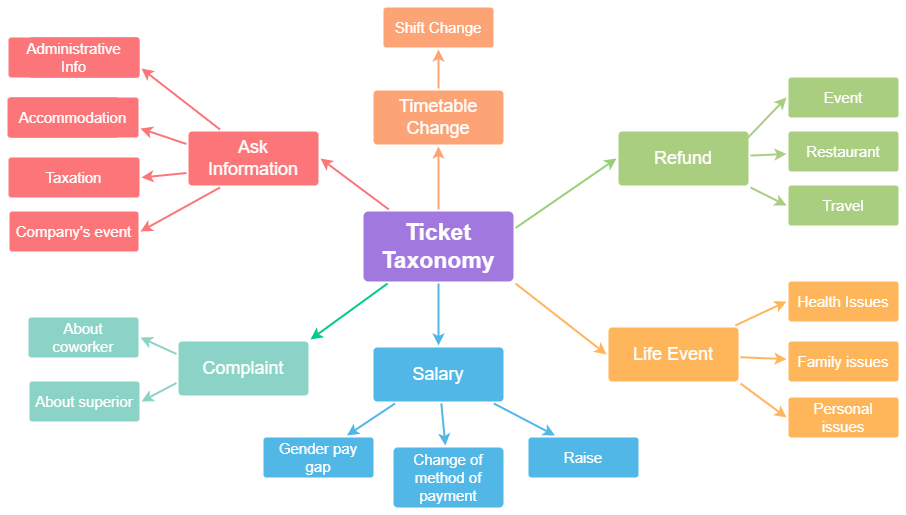

The diagram above was exported from draw.io. Its source (the exported page's mxGraphModel, read from the mxfile embedded in the PNG):
<mxGraphModel dx="1221" dy="764" grid="1" gridSize="10" guides="1" tooltips="1" connect="1" arrows="1" fold="1" page="1" pageScale="1" pageWidth="1169" pageHeight="827" background="none" math="0" shadow="0">
  <root>
    <mxCell id="0" />
    <mxCell id="1" parent="0" />
    <mxCell id="1745" value="" style="edgeStyle=none;rounded=0;jumpStyle=none;html=1;shadow=0;labelBackgroundColor=none;startArrow=none;startFill=0;endArrow=classic;endFill=1;jettySize=auto;orthogonalLoop=1;strokeColor=#FDA477;strokeWidth=2;fontFamily=Helvetica;fontSize=16;fontColor=#23445D;spacing=5;entryX=0.5;entryY=1;entryDx=0;entryDy=0;" parent="1" source="1749" target="V-rHWFw5SpIuOUbnJHTy-1806" edge="1">
      <mxGeometry relative="1" as="geometry">
        <mxPoint x="515.1934235976787" y="318.7499999999998" as="targetPoint" />
      </mxGeometry>
    </mxCell>
    <mxCell id="1746" value="" style="edgeStyle=none;rounded=0;jumpStyle=none;html=1;shadow=0;labelBackgroundColor=none;startArrow=none;startFill=0;endArrow=classic;endFill=1;jettySize=auto;orthogonalLoop=1;strokeColor=#51B7E7;strokeWidth=2;fontFamily=Helvetica;fontSize=16;fontColor=#23445D;spacing=5;" parent="1" source="1749" target="1771" edge="1">
      <mxGeometry relative="1" as="geometry" />
    </mxCell>
    <mxCell id="1747" value="" style="edgeStyle=none;rounded=0;jumpStyle=none;html=1;shadow=0;labelBackgroundColor=none;startArrow=none;startFill=0;endArrow=classic;endFill=1;jettySize=auto;orthogonalLoop=1;strokeColor=#00CC88;strokeWidth=2;fontFamily=Helvetica;fontSize=16;fontColor=#23445D;spacing=5;entryX=1;entryY=0;entryDx=0;entryDy=0;" parent="1" source="1749" target="V-rHWFw5SpIuOUbnJHTy-1808" edge="1">
      <mxGeometry relative="1" as="geometry">
        <mxPoint x="468.17460317460313" y="508" as="targetPoint" />
      </mxGeometry>
    </mxCell>
    <mxCell id="1748" value="" style="edgeStyle=none;rounded=0;jumpStyle=none;html=1;shadow=0;labelBackgroundColor=none;startArrow=none;startFill=0;endArrow=classic;endFill=1;jettySize=auto;orthogonalLoop=1;strokeColor=#FC7679;strokeWidth=2;fontFamily=Helvetica;fontSize=16;fontColor=#23445D;spacing=5;entryX=1;entryY=0.5;entryDx=0;entryDy=0;" parent="1" source="1749" target="V-rHWFw5SpIuOUbnJHTy-1807" edge="1">
      <mxGeometry relative="1" as="geometry">
        <mxPoint x="402" y="373.9153846153845" as="targetPoint" />
      </mxGeometry>
    </mxCell>
    <mxCell id="1749" value="Ticket&lt;br style=&quot;font-size: 23px;&quot;&gt;Taxonomy" style="rounded=1;whiteSpace=wrap;html=1;shadow=0;labelBackgroundColor=none;strokeColor=none;strokeWidth=3;fillColor=#A178DE;fontFamily=Helvetica;fontSize=23;fontColor=#FFFFFF;align=center;fontStyle=1;spacing=5;arcSize=7;perimeterSpacing=2;" parent="1" vertex="1">
      <mxGeometry x="455" y="384" width="150" height="70" as="geometry" />
    </mxCell>
    <mxCell id="1750" value="" style="edgeStyle=none;rounded=1;jumpStyle=none;html=1;shadow=0;labelBackgroundColor=none;startArrow=none;startFill=0;jettySize=auto;orthogonalLoop=1;strokeColor=#FC7679;strokeWidth=2;fontFamily=Helvetica;fontSize=14;fontColor=#FFFFFF;spacing=5;fontStyle=1;fillColor=#b0e3e6;exitX=0.25;exitY=0;exitDx=0;exitDy=0;entryX=1;entryY=0.75;entryDx=0;entryDy=0;" parent="1" source="V-rHWFw5SpIuOUbnJHTy-1807" target="V-rHWFw5SpIuOUbnJHTy-1821" edge="1">
      <mxGeometry relative="1" as="geometry">
        <mxPoint x="295.61538461538476" y="328" as="sourcePoint" />
      </mxGeometry>
    </mxCell>
    <mxCell id="1751" value="" style="edgeStyle=none;rounded=1;jumpStyle=none;html=1;shadow=0;labelBackgroundColor=none;startArrow=none;startFill=0;jettySize=auto;orthogonalLoop=1;strokeColor=#FC7679;strokeWidth=2;fontFamily=Helvetica;fontSize=14;fontColor=#FFFFFF;spacing=5;fontStyle=1;fillColor=#b0e3e6;exitX=0;exitY=0.25;exitDx=0;exitDy=0;entryX=1;entryY=0.75;entryDx=0;entryDy=0;" parent="1" source="V-rHWFw5SpIuOUbnJHTy-1807" target="V-rHWFw5SpIuOUbnJHTy-1822" edge="1">
      <mxGeometry relative="1" as="geometry">
        <mxPoint x="267.9999999999998" y="333.94444444444434" as="sourcePoint" />
        <Array as="points" />
      </mxGeometry>
    </mxCell>
    <mxCell id="1752" value="" style="edgeStyle=none;rounded=1;jumpStyle=none;html=1;shadow=0;labelBackgroundColor=none;startArrow=none;startFill=0;jettySize=auto;orthogonalLoop=1;strokeColor=#FC7679;strokeWidth=2;fontFamily=Helvetica;fontSize=14;fontColor=#FFFFFF;spacing=5;fontStyle=1;fillColor=#b0e3e6;exitX=0;exitY=0.75;exitDx=0;exitDy=0;entryX=1;entryY=0.5;entryDx=0;entryDy=0;" parent="1" source="V-rHWFw5SpIuOUbnJHTy-1807" edge="1" target="V-rHWFw5SpIuOUbnJHTy-1823">
      <mxGeometry relative="1" as="geometry">
        <mxPoint x="267.9999999999998" y="356.2777777777778" as="sourcePoint" />
        <mxPoint x="212" y="347.91463414634154" as="targetPoint" />
      </mxGeometry>
    </mxCell>
    <mxCell id="1755" value="Accommodation" style="rounded=1;whiteSpace=wrap;html=1;shadow=0;labelBackgroundColor=none;strokeColor=none;strokeWidth=3;fillColor=#f08e81;fontFamily=Helvetica;fontSize=14;fontColor=#FFFFFF;align=center;spacing=5;fontStyle=0;arcSize=7;perimeterSpacing=2;" parent="1" vertex="1">
      <mxGeometry x="100" y="270" width="110" height="40" as="geometry" />
    </mxCell>
    <mxCell id="1756" value="Administrative Info" style="rounded=1;whiteSpace=wrap;html=1;shadow=0;labelBackgroundColor=none;strokeColor=none;strokeWidth=3;fillColor=#f08e81;fontFamily=Helvetica;fontSize=14;fontColor=#FFFFFF;align=center;spacing=5;fontStyle=0;arcSize=7;perimeterSpacing=2;" parent="1" vertex="1">
      <mxGeometry x="120" y="210" width="110" height="40" as="geometry" />
    </mxCell>
    <mxCell id="1757" value="" style="edgeStyle=none;rounded=0;jumpStyle=none;html=1;shadow=0;labelBackgroundColor=none;startArrow=none;startFill=0;endArrow=classic;endFill=1;jettySize=auto;orthogonalLoop=1;strokeColor=#8BD3C7;strokeWidth=2;fontFamily=Helvetica;fontSize=14;fontColor=#FFFFFF;spacing=5;entryX=1;entryY=0.5;entryDx=0;entryDy=0;exitX=0;exitY=0.25;exitDx=0;exitDy=0;" parent="1" source="V-rHWFw5SpIuOUbnJHTy-1808" target="V-rHWFw5SpIuOUbnJHTy-1840" edge="1">
      <mxGeometry relative="1" as="geometry">
        <mxPoint x="282" y="579" as="targetPoint" />
      </mxGeometry>
    </mxCell>
    <mxCell id="1758" value="" style="edgeStyle=none;rounded=0;jumpStyle=none;html=1;shadow=0;labelBackgroundColor=none;startArrow=none;startFill=0;endArrow=classic;endFill=1;jettySize=auto;orthogonalLoop=1;strokeColor=#8BD3C7;strokeWidth=2;fontFamily=Helvetica;fontSize=14;fontColor=#FFFFFF;spacing=5;entryX=1;entryY=0.5;entryDx=0;entryDy=0;exitX=0;exitY=0.75;exitDx=0;exitDy=0;" parent="1" source="V-rHWFw5SpIuOUbnJHTy-1808" target="V-rHWFw5SpIuOUbnJHTy-1841" edge="1">
      <mxGeometry relative="1" as="geometry">
        <mxPoint x="379.28571428571445" y="572" as="sourcePoint" />
        <mxPoint x="314.8666666666668" y="658" as="targetPoint" />
      </mxGeometry>
    </mxCell>
    <mxCell id="1770" value="" style="edgeStyle=none;rounded=0;jumpStyle=none;html=1;shadow=0;labelBackgroundColor=none;startArrow=none;startFill=0;endArrow=classic;endFill=1;jettySize=auto;orthogonalLoop=1;strokeColor=#FDA477;strokeWidth=2;fontFamily=Helvetica;fontSize=14;fontColor=#FFFFFF;spacing=5;exitX=0.5;exitY=0;exitDx=0;exitDy=0;entryX=0.5;entryY=1;entryDx=0;entryDy=0;" parent="1" source="V-rHWFw5SpIuOUbnJHTy-1806" target="V-rHWFw5SpIuOUbnJHTy-1820" edge="1">
      <mxGeometry relative="1" as="geometry">
        <mxPoint x="457.2055137844611" y="260.75" as="sourcePoint" />
        <mxPoint x="422" y="206.66153846153838" as="targetPoint" />
      </mxGeometry>
    </mxCell>
    <mxCell id="1771" value="Salary" style="rounded=1;whiteSpace=wrap;html=1;shadow=0;labelBackgroundColor=none;strokeColor=none;strokeWidth=3;fillColor=#51B7E7;fontFamily=Helvetica;fontSize=18;fontColor=#FFFFFF;align=center;spacing=5;fontStyle=0;arcSize=7;perimeterSpacing=2;" parent="1" vertex="1">
      <mxGeometry x="465" y="519.9999999999999" width="130" height="54" as="geometry" />
    </mxCell>
    <mxCell id="1775" value="" style="edgeStyle=none;rounded=1;jumpStyle=none;html=1;shadow=0;labelBackgroundColor=none;startArrow=none;startFill=0;jettySize=auto;orthogonalLoop=1;strokeColor=#51B7E7;strokeWidth=2;fontFamily=Helvetica;fontSize=14;fontColor=#FFFFFF;spacing=5;fontStyle=1;fillColor=#b0e3e6;entryX=0.75;entryY=0;entryDx=0;entryDy=0;" parent="1" source="1771" target="V-rHWFw5SpIuOUbnJHTy-1842" edge="1">
      <mxGeometry relative="1" as="geometry">
        <mxPoint x="622.3846153846152" y="628" as="targetPoint" />
      </mxGeometry>
    </mxCell>
    <mxCell id="1776" value="Change of method of payment" style="rounded=1;whiteSpace=wrap;html=1;shadow=0;labelBackgroundColor=none;strokeColor=none;strokeWidth=3;fillColor=#51B7E7;fontFamily=Helvetica;fontSize=15;fontColor=#FFFFFF;align=center;spacing=5;fontStyle=0;arcSize=7;perimeterSpacing=2;" parent="1" vertex="1">
      <mxGeometry x="485" y="620" width="110" height="60" as="geometry" />
    </mxCell>
    <mxCell id="1777" value="" style="edgeStyle=none;rounded=1;jumpStyle=none;html=1;shadow=0;labelBackgroundColor=none;startArrow=none;startFill=0;jettySize=auto;orthogonalLoop=1;strokeColor=#51B7E7;strokeWidth=2;fontFamily=Helvetica;fontSize=14;fontColor=#FFFFFF;spacing=5;fontStyle=1;fillColor=#b0e3e6;" parent="1" source="1771" target="1776" edge="1">
      <mxGeometry relative="1" as="geometry" />
    </mxCell>
    <mxCell id="1779" value="" style="edgeStyle=none;rounded=1;jumpStyle=none;html=1;shadow=0;labelBackgroundColor=none;startArrow=none;startFill=0;jettySize=auto;orthogonalLoop=1;strokeColor=#51B7E7;strokeWidth=2;fontFamily=Helvetica;fontSize=14;fontColor=#FFFFFF;spacing=5;fontStyle=1;fillColor=#b0e3e6;entryX=0.25;entryY=0;entryDx=0;entryDy=0;" parent="1" source="1771" target="V-rHWFw5SpIuOUbnJHTy-1829" edge="1">
      <mxGeometry relative="1" as="geometry">
        <mxPoint x="888" y="628.71875" as="targetPoint" />
      </mxGeometry>
    </mxCell>
    <mxCell id="V-rHWFw5SpIuOUbnJHTy-1780" value="" style="edgeStyle=none;rounded=1;jumpStyle=none;html=1;shadow=0;labelBackgroundColor=none;startArrow=none;startFill=0;jettySize=auto;orthogonalLoop=1;strokeColor=#FC7679;strokeWidth=2;fontFamily=Helvetica;fontSize=14;fontColor=#FFFFFF;spacing=5;fontStyle=1;fillColor=#b0e3e6;exitX=0.25;exitY=1;exitDx=0;exitDy=0;entryX=1;entryY=0.5;entryDx=0;entryDy=0;" parent="1" source="V-rHWFw5SpIuOUbnJHTy-1807" target="V-rHWFw5SpIuOUbnJHTy-1824" edge="1">
      <mxGeometry relative="1" as="geometry">
        <mxPoint x="259.6638655462184" y="457.5" as="sourcePoint" />
        <mxPoint x="185" y="398" as="targetPoint" />
      </mxGeometry>
    </mxCell>
    <mxCell id="V-rHWFw5SpIuOUbnJHTy-1790" value="Life Event" style="rounded=1;whiteSpace=wrap;html=1;shadow=0;labelBackgroundColor=none;strokeColor=none;strokeWidth=3;fillColor=#ffb55a;fontFamily=Helvetica;fontSize=18;fontColor=#FFFFFF;align=center;spacing=5;fontStyle=0;arcSize=7;perimeterSpacing=2;" parent="1" vertex="1">
      <mxGeometry x="700" y="499.9999999999999" width="130" height="54" as="geometry" />
    </mxCell>
    <mxCell id="V-rHWFw5SpIuOUbnJHTy-1791" value="Health Issues" style="rounded=1;whiteSpace=wrap;html=1;shadow=0;labelBackgroundColor=none;strokeColor=none;strokeWidth=3;fillColor=#ffb55a;fontFamily=Helvetica;fontSize=15;fontColor=#FFFFFF;align=center;spacing=5;fontStyle=0;arcSize=7;perimeterSpacing=2;" parent="1" vertex="1">
      <mxGeometry x="880" y="454" width="110" height="40" as="geometry" />
    </mxCell>
    <mxCell id="V-rHWFw5SpIuOUbnJHTy-1792" value="" style="edgeStyle=none;rounded=1;jumpStyle=none;html=1;shadow=0;labelBackgroundColor=none;startArrow=none;startFill=0;jettySize=auto;orthogonalLoop=1;strokeColor=#FFB55A;strokeWidth=2;fontFamily=Helvetica;fontSize=14;fontColor=#FFFFFF;spacing=5;fontStyle=1;fillColor=#b0e3e6;entryX=0;entryY=0.5;entryDx=0;entryDy=0;" parent="1" source="V-rHWFw5SpIuOUbnJHTy-1790" target="V-rHWFw5SpIuOUbnJHTy-1791" edge="1">
      <mxGeometry relative="1" as="geometry" />
    </mxCell>
    <mxCell id="V-rHWFw5SpIuOUbnJHTy-1793" value="Family issues" style="rounded=1;whiteSpace=wrap;html=1;shadow=0;labelBackgroundColor=none;strokeColor=none;strokeWidth=3;fillColor=#ffb55a;fontFamily=Helvetica;fontSize=15;fontColor=#FFFFFF;align=center;spacing=5;fontStyle=0;arcSize=7;perimeterSpacing=2;" parent="1" vertex="1">
      <mxGeometry x="880" y="514" width="110" height="40" as="geometry" />
    </mxCell>
    <mxCell id="V-rHWFw5SpIuOUbnJHTy-1794" value="" style="edgeStyle=none;rounded=1;jumpStyle=none;html=1;shadow=0;labelBackgroundColor=none;startArrow=none;startFill=0;jettySize=auto;orthogonalLoop=1;strokeColor=#FFB55A;strokeWidth=2;fontFamily=Helvetica;fontSize=14;fontColor=#FFFFFF;spacing=5;fontStyle=1;fillColor=#b0e3e6;" parent="1" source="V-rHWFw5SpIuOUbnJHTy-1790" target="V-rHWFw5SpIuOUbnJHTy-1793" edge="1">
      <mxGeometry relative="1" as="geometry" />
    </mxCell>
    <mxCell id="V-rHWFw5SpIuOUbnJHTy-1795" value="" style="edgeStyle=none;rounded=0;jumpStyle=none;html=1;shadow=0;labelBackgroundColor=none;startArrow=none;startFill=0;endArrow=classic;endFill=1;jettySize=auto;orthogonalLoop=1;strokeColor=#FFB55A;strokeWidth=2;fontFamily=Helvetica;fontSize=16;fontColor=#23445D;spacing=5;exitX=1;exitY=1;exitDx=0;exitDy=0;entryX=0;entryY=0.5;entryDx=0;entryDy=0;" parent="1" source="1749" target="V-rHWFw5SpIuOUbnJHTy-1790" edge="1">
      <mxGeometry relative="1" as="geometry">
        <mxPoint x="670" y="215.5" as="sourcePoint" />
        <mxPoint x="800" y="357" as="targetPoint" />
      </mxGeometry>
    </mxCell>
    <mxCell id="V-rHWFw5SpIuOUbnJHTy-1796" value="Personal issues" style="rounded=1;whiteSpace=wrap;html=1;shadow=0;labelBackgroundColor=none;strokeColor=none;strokeWidth=3;fillColor=#ffb55a;fontFamily=Helvetica;fontSize=15;fontColor=#FFFFFF;align=center;spacing=5;fontStyle=0;arcSize=7;perimeterSpacing=2;" parent="1" vertex="1">
      <mxGeometry x="880" y="570" width="110" height="40" as="geometry" />
    </mxCell>
    <mxCell id="V-rHWFw5SpIuOUbnJHTy-1797" value="" style="edgeStyle=none;rounded=1;jumpStyle=none;html=1;shadow=0;labelBackgroundColor=none;startArrow=none;startFill=0;jettySize=auto;orthogonalLoop=1;strokeColor=#FFB55A;strokeWidth=2;fontFamily=Helvetica;fontSize=14;fontColor=#FFFFFF;spacing=5;fontStyle=1;fillColor=#b0e3e6;exitX=1;exitY=1;exitDx=0;exitDy=0;entryX=0;entryY=0.5;entryDx=0;entryDy=0;" parent="1" source="V-rHWFw5SpIuOUbnJHTy-1790" target="V-rHWFw5SpIuOUbnJHTy-1796" edge="1">
      <mxGeometry relative="1" as="geometry">
        <mxPoint x="920" y="389.95652173913027" as="sourcePoint" />
      </mxGeometry>
    </mxCell>
    <mxCell id="V-rHWFw5SpIuOUbnJHTy-1798" value="Refund" style="rounded=1;whiteSpace=wrap;html=1;shadow=0;labelBackgroundColor=none;strokeColor=none;strokeWidth=3;fillColor=#A9CE80;fontFamily=Helvetica;fontSize=18;fontColor=#FFFFFF;align=center;spacing=5;fontStyle=0;arcSize=7;perimeterSpacing=2;" parent="1" vertex="1">
      <mxGeometry x="710" y="303.9999999999999" width="130" height="54" as="geometry" />
    </mxCell>
    <mxCell id="V-rHWFw5SpIuOUbnJHTy-1799" value="Event" style="rounded=1;whiteSpace=wrap;html=1;shadow=0;labelBackgroundColor=none;strokeColor=none;strokeWidth=3;fillColor=#A9CE80;fontFamily=Helvetica;fontSize=15;fontColor=#FFFFFF;align=center;spacing=5;fontStyle=0;arcSize=7;perimeterSpacing=2;" parent="1" vertex="1">
      <mxGeometry x="880" y="250" width="110" height="40" as="geometry" />
    </mxCell>
    <mxCell id="V-rHWFw5SpIuOUbnJHTy-1800" value="" style="edgeStyle=none;rounded=1;jumpStyle=none;html=1;shadow=0;labelBackgroundColor=none;startArrow=none;startFill=0;jettySize=auto;orthogonalLoop=1;strokeColor=#A9CE80;strokeWidth=2;fontFamily=Helvetica;fontSize=14;fontColor=#FFFFFF;spacing=5;fontStyle=1;fillColor=#b0e3e6;entryX=0;entryY=0.5;entryDx=0;entryDy=0;" parent="1" target="V-rHWFw5SpIuOUbnJHTy-1799" edge="1">
      <mxGeometry relative="1" as="geometry">
        <mxPoint x="830" y="320" as="sourcePoint" />
      </mxGeometry>
    </mxCell>
    <mxCell id="V-rHWFw5SpIuOUbnJHTy-1801" value="Restaurant" style="rounded=1;whiteSpace=wrap;html=1;shadow=0;labelBackgroundColor=none;strokeColor=none;strokeWidth=3;fillColor=#A9CE80;fontFamily=Helvetica;fontSize=15;fontColor=#FFFFFF;align=center;spacing=5;fontStyle=0;arcSize=7;perimeterSpacing=2;" parent="1" vertex="1">
      <mxGeometry x="880" y="304" width="110" height="40" as="geometry" />
    </mxCell>
    <mxCell id="V-rHWFw5SpIuOUbnJHTy-1802" value="" style="edgeStyle=none;rounded=1;jumpStyle=none;html=1;shadow=0;labelBackgroundColor=none;startArrow=none;startFill=0;jettySize=auto;orthogonalLoop=1;strokeColor=#A9CE80;strokeWidth=2;fontFamily=Helvetica;fontSize=14;fontColor=#FFFFFF;spacing=5;fontStyle=1;fillColor=#b0e3e6;" parent="1" source="V-rHWFw5SpIuOUbnJHTy-1798" target="V-rHWFw5SpIuOUbnJHTy-1801" edge="1">
      <mxGeometry relative="1" as="geometry" />
    </mxCell>
    <mxCell id="V-rHWFw5SpIuOUbnJHTy-1803" value="" style="edgeStyle=none;rounded=0;jumpStyle=none;html=1;shadow=0;labelBackgroundColor=none;startArrow=none;startFill=0;endArrow=classic;endFill=1;jettySize=auto;orthogonalLoop=1;strokeColor=#97D077;strokeWidth=2;fontFamily=Helvetica;fontSize=16;fontColor=#23445D;spacing=5;entryX=0;entryY=0.5;entryDx=0;entryDy=0;exitX=1;exitY=0.25;exitDx=0;exitDy=0;" parent="1" source="1749" target="V-rHWFw5SpIuOUbnJHTy-1798" edge="1">
      <mxGeometry relative="1" as="geometry">
        <mxPoint x="600" y="380.5" as="sourcePoint" />
        <mxPoint x="472.0393013100438" y="161.5" as="targetPoint" />
      </mxGeometry>
    </mxCell>
    <mxCell id="V-rHWFw5SpIuOUbnJHTy-1804" value="Travel" style="rounded=1;whiteSpace=wrap;html=1;shadow=0;labelBackgroundColor=none;strokeColor=none;strokeWidth=3;fillColor=#A9CE80;fontFamily=Helvetica;fontSize=15;fontColor=#FFFFFF;align=center;spacing=5;fontStyle=0;arcSize=7;perimeterSpacing=2;" parent="1" vertex="1">
      <mxGeometry x="880" y="358" width="110" height="40" as="geometry" />
    </mxCell>
    <mxCell id="V-rHWFw5SpIuOUbnJHTy-1805" value="" style="edgeStyle=none;rounded=1;jumpStyle=none;html=1;shadow=0;labelBackgroundColor=none;startArrow=none;startFill=0;jettySize=auto;orthogonalLoop=1;strokeColor=#A9CE80;strokeWidth=2;fontFamily=Helvetica;fontSize=14;fontColor=#FFFFFF;spacing=5;fontStyle=1;fillColor=#b0e3e6;exitX=1;exitY=1;exitDx=0;exitDy=0;entryX=0;entryY=0.5;entryDx=0;entryDy=0;" parent="1" source="V-rHWFw5SpIuOUbnJHTy-1798" target="V-rHWFw5SpIuOUbnJHTy-1804" edge="1">
      <mxGeometry relative="1" as="geometry">
        <mxPoint x="735" y="243.45652173913027" as="sourcePoint" />
        <mxPoint x="880" y="380" as="targetPoint" />
      </mxGeometry>
    </mxCell>
    <mxCell id="V-rHWFw5SpIuOUbnJHTy-1806" value="Timetable Change" style="rounded=1;whiteSpace=wrap;html=1;shadow=0;labelBackgroundColor=none;strokeColor=none;strokeWidth=3;fillColor=#FDA477;fontFamily=Helvetica;fontSize=18;fontColor=#FFFFFF;align=center;spacing=5;fontStyle=0;arcSize=7;perimeterSpacing=2;" parent="1" vertex="1">
      <mxGeometry x="465" y="263" width="130" height="54" as="geometry" />
    </mxCell>
    <mxCell id="V-rHWFw5SpIuOUbnJHTy-1810" value="Administrative Info" style="rounded=1;whiteSpace=wrap;html=1;shadow=0;labelBackgroundColor=none;strokeColor=none;strokeWidth=3;fillColor=#f08e81;fontFamily=Helvetica;fontSize=14;fontColor=#FFFFFF;align=center;spacing=5;fontStyle=0;arcSize=7;perimeterSpacing=2;" parent="1" vertex="1">
      <mxGeometry x="121" y="210" width="110" height="40" as="geometry" />
    </mxCell>
    <mxCell id="V-rHWFw5SpIuOUbnJHTy-1811" value="Accommodation" style="rounded=1;whiteSpace=wrap;html=1;shadow=0;labelBackgroundColor=none;strokeColor=none;strokeWidth=3;fillColor=#f08e81;fontFamily=Helvetica;fontSize=14;fontColor=#FFFFFF;align=center;spacing=5;fontStyle=0;arcSize=7;perimeterSpacing=2;" parent="1" vertex="1">
      <mxGeometry x="101" y="270" width="110" height="40" as="geometry" />
    </mxCell>
    <mxCell id="V-rHWFw5SpIuOUbnJHTy-1820" value="Shift Change" style="rounded=1;whiteSpace=wrap;html=1;shadow=0;labelBackgroundColor=none;strokeColor=none;strokeWidth=3;fillColor=#FDA477;fontFamily=Helvetica;fontSize=15;fontColor=#FFFFFF;align=center;spacing=5;arcSize=7;perimeterSpacing=2;fontStyle=0" parent="1" vertex="1">
      <mxGeometry x="475" y="180" width="110" height="40" as="geometry" />
    </mxCell>
    <mxCell id="V-rHWFw5SpIuOUbnJHTy-1821" value="Administrative Info" style="rounded=1;whiteSpace=wrap;html=1;shadow=0;labelBackgroundColor=none;strokeColor=none;strokeWidth=1;fillColor=#FC7679;fontFamily=Helvetica;fontSize=15;fontColor=#FFFFFF;align=center;spacing=5;fontStyle=0;arcSize=7;perimeterSpacing=2;" parent="1" vertex="1">
      <mxGeometry x="100" y="210" width="131" height="40" as="geometry" />
    </mxCell>
    <mxCell id="V-rHWFw5SpIuOUbnJHTy-1822" value="Accommodation" style="rounded=1;whiteSpace=wrap;html=1;shadow=0;labelBackgroundColor=none;strokeColor=none;strokeWidth=3;fillColor=#FC7679;fontFamily=Helvetica;fontSize=15;fontColor=#FFFFFF;align=center;spacing=5;fontStyle=0;arcSize=7;perimeterSpacing=2;" parent="1" vertex="1">
      <mxGeometry x="99" y="270" width="131" height="40" as="geometry" />
    </mxCell>
    <mxCell id="V-rHWFw5SpIuOUbnJHTy-1823" value="Taxation" style="rounded=1;whiteSpace=wrap;html=1;shadow=0;labelBackgroundColor=none;strokeColor=none;strokeWidth=3;fillColor=#FC7679;fontFamily=Helvetica;fontSize=15;fontColor=#FFFFFF;align=center;spacing=5;fontStyle=0;arcSize=7;perimeterSpacing=2;" parent="1" vertex="1">
      <mxGeometry x="100" y="330" width="131" height="40" as="geometry" />
    </mxCell>
    <mxCell id="V-rHWFw5SpIuOUbnJHTy-1824" value="Company's event" style="rounded=1;whiteSpace=wrap;html=1;shadow=0;labelBackgroundColor=none;strokeColor=none;strokeWidth=3;fillColor=#FC7679;fontFamily=Helvetica;fontSize=15;fontColor=#FFFFFF;align=center;spacing=5;fontStyle=0;arcSize=7;perimeterSpacing=2;" parent="1" vertex="1">
      <mxGeometry x="101" y="384" width="129" height="40" as="geometry" />
    </mxCell>
    <mxCell id="V-rHWFw5SpIuOUbnJHTy-1829" value="Raise" style="rounded=1;whiteSpace=wrap;html=1;shadow=0;labelBackgroundColor=none;strokeColor=none;strokeWidth=3;fillColor=#51B7E7;fontFamily=Helvetica;fontSize=15;fontColor=#FFFFFF;align=center;spacing=5;fontStyle=0;arcSize=7;perimeterSpacing=2;" parent="1" vertex="1">
      <mxGeometry x="620" y="610" width="110" height="40" as="geometry" />
    </mxCell>
    <mxCell id="V-rHWFw5SpIuOUbnJHTy-1840" value="About coworker" style="rounded=1;whiteSpace=wrap;html=1;shadow=0;labelBackgroundColor=none;strokeColor=none;strokeWidth=3;fillColor=#8BD3C7;fontFamily=Helvetica;fontSize=15;fontColor=#FFFFFF;align=center;spacing=5;arcSize=7;perimeterSpacing=2;fontStyle=0;labelBorderColor=none;horizontal=1;" parent="1" vertex="1">
      <mxGeometry x="120" y="490" width="110" height="40" as="geometry" />
    </mxCell>
    <mxCell id="V-rHWFw5SpIuOUbnJHTy-1841" value="About superior" style="rounded=1;whiteSpace=wrap;html=1;shadow=0;labelBackgroundColor=none;strokeColor=none;strokeWidth=3;fillColor=#8BD3C7;fontFamily=Helvetica;fontSize=15;fontColor=#FFFFFF;align=center;spacing=5;arcSize=7;perimeterSpacing=2;fontStyle=0" parent="1" vertex="1">
      <mxGeometry x="121" y="554" width="110" height="40" as="geometry" />
    </mxCell>
    <mxCell id="V-rHWFw5SpIuOUbnJHTy-1842" value="Gender pay gap" style="rounded=1;whiteSpace=wrap;html=1;shadow=0;labelBackgroundColor=none;strokeColor=none;strokeWidth=3;fillColor=#51B7E7;fontFamily=Helvetica;fontSize=15;fontColor=#FFFFFF;align=center;spacing=5;fontStyle=0;arcSize=7;perimeterSpacing=2;" parent="1" vertex="1">
      <mxGeometry x="355" y="610" width="110" height="40" as="geometry" />
    </mxCell>
    <mxCell id="V-rHWFw5SpIuOUbnJHTy-1808" value="Complaint" style="rounded=1;whiteSpace=wrap;html=1;shadow=0;labelBackgroundColor=none;strokeColor=none;strokeWidth=3;fillColor=#8BD3C7;fontFamily=Helvetica;fontSize=18;fontColor=#FFFFFF;align=center;spacing=5;fontStyle=0;arcSize=7;perimeterSpacing=2;" parent="1" vertex="1">
      <mxGeometry x="270" y="514" width="130" height="54" as="geometry" />
    </mxCell>
    <mxCell id="V-rHWFw5SpIuOUbnJHTy-1807" value="Ask Information" style="rounded=1;whiteSpace=wrap;html=1;shadow=0;labelBackgroundColor=none;strokeColor=none;strokeWidth=3;fillColor=#FC7679;fontFamily=Helvetica;fontSize=18;fontColor=#FFFFFF;align=center;spacing=5;fontStyle=0;arcSize=7;perimeterSpacing=2;" parent="1" vertex="1">
      <mxGeometry x="280" y="304" width="130" height="54" as="geometry" />
    </mxCell>
  </root>
</mxGraphModel>